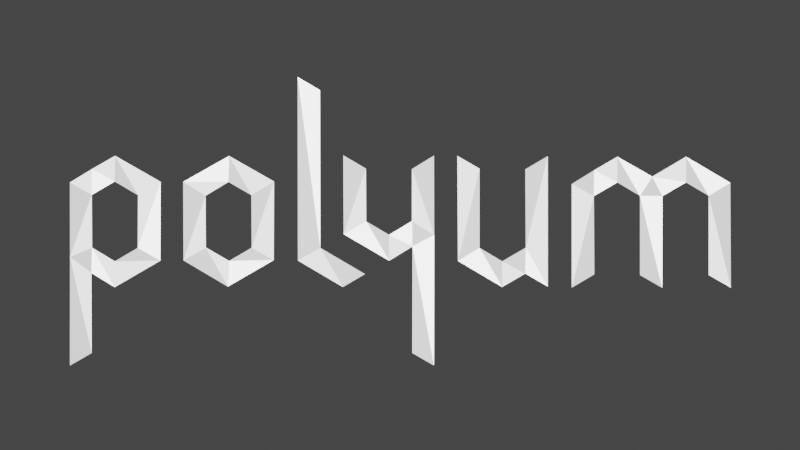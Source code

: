 # Source: logo.blend  (saved by Blender 2.82.7; exported with 4.5.12 LTS)
import bpy
from mathutils import Matrix  # noqa: F401  (used for matrix-valued properties, if any)

bpy.ops.wm.read_factory_settings(use_empty=True)
scene = bpy.context.scene
scene.name = 'Scene'

# ---- collections
col_collection = bpy.data.collections.new('Collection'); scene.collection.children.link(col_collection)

# ---- materials (node trees are filled in below, after node groups)
mat_material_1 = bpy.data.materials.new('material-1')
mat_material_1.alpha_threshold = 0.0
mat_material_1.use_transparent_shadow = False
mat_material_1.line_color = (0.0, 0.0, 0.0, 1.0)
mat_material_2 = bpy.data.materials.new('material-2')
mat_material_2.use_transparent_shadow = False
mat_material_3 = bpy.data.materials.new('material-3')
mat_material_3.use_transparent_shadow = False

# ---- material node trees
mat_material_1.use_nodes = True; mat_material_1.node_tree.nodes.clear()
_N = mat_material_1.node_tree.nodes; _L = mat_material_1.node_tree.links
n0 = _N.new('ShaderNodeOutputMaterial'); n0.name = 'Material Output'; n0.location = (300, 300)
n1 = _N.new('ShaderNodeBsdfPrincipled'); n1.name = 'Principled BSDF'; n1.location = (10, 300)
n1.distribution = 'GGX'
n1.subsurface_method = 'BURLEY'
n1.inputs[0].default_value = (0.6038, 0.6038, 0.6038, 1.0)
n1.inputs[2].default_value = 1.0
n1.inputs[3].default_value = 1.45
n1.inputs[13].default_value = 0.0
n1.inputs[27].default_value = (0.0, 0.0, 0.0, 1.0)
n1.inputs[28].default_value = 1.0
_L.new(n1.outputs[0], n0.inputs[0])
n0.is_active_output = True
mat_material_2.use_nodes = True; mat_material_2.node_tree.nodes.clear()
_N = mat_material_2.node_tree.nodes; _L = mat_material_2.node_tree.links
n0 = _N.new('ShaderNodeOutputMaterial'); n0.name = 'Material Output'; n0.location = (300, 300)
n1 = _N.new('ShaderNodeBsdfPrincipled'); n1.name = 'Principled BSDF'; n1.location = (10, 300)
n1.distribution = 'GGX'
n1.subsurface_method = 'BURLEY'
n1.inputs[0].default_value = (0.2529, 0.2529, 0.2529, 1.0)
n1.inputs[3].default_value = 1.45
n1.inputs[27].default_value = (0.0, 0.0, 0.0, 1.0)
n1.inputs[28].default_value = 1.0
_L.new(n1.outputs[0], n0.inputs[0])
n0.is_active_output = True
mat_material_3.use_nodes = True; mat_material_3.node_tree.nodes.clear()
_N = mat_material_3.node_tree.nodes; _L = mat_material_3.node_tree.links
n0 = _N.new('ShaderNodeOutputMaterial'); n0.name = 'Material Output'; n0.location = (300, 300)
n1 = _N.new('ShaderNodeBsdfPrincipled'); n1.name = 'Principled BSDF'; n1.location = (10, 300)
n1.distribution = 'GGX'
n1.subsurface_method = 'BURLEY'
n1.inputs[0].default_value = (1.0, 1.0, 1.0, 1.0)
n1.inputs[3].default_value = 1.45
n1.inputs[27].default_value = (0.0, 0.0, 0.0, 1.0)
n1.inputs[28].default_value = 1.0
_L.new(n1.outputs[0], n0.inputs[0])
n0.is_active_output = True

# ---- world
world_world = bpy.data.worlds.new('World'); scene.world = world_world
world_world.use_nodes = True; world_world.node_tree.nodes.clear()
_N = world_world.node_tree.nodes; _L = world_world.node_tree.links
n0 = _N.new('ShaderNodeOutputWorld'); n0.name = 'World Output'; n0.location = (300, 300)
n1 = _N.new('ShaderNodeBackground'); n1.name = 'Background'; n1.location = (10, 300)
n1.inputs[0].default_value = (0.05088, 0.05088, 0.05088, 1.0)
_L.new(n1.outputs[0], n0.inputs[0])
n0.is_active_output = True
world_world.color = (0.05088, 0.05088, 0.05088)
world_world.use_sun_shadow = False
world_world.sun_shadow_jitter_overblur = 0.0

# ---- cameras
cam_camera_001 = bpy.data.cameras.new('Camera.001')

# ---- lights
light_sun = bpy.data.lights.new('Sun', 'SUN')
light_sun.transmission_factor = 0.0
light_sun.shadow_soft_size = 0.125

# ---- meshes
me_maxresdefault = bpy.data.meshes.new('maxresdefault')
me_maxresdefault.from_pydata([(0.2806, 0.05626, 0.0), (0.3105, 0.03851, 0.0), (0.3105, -0.06591, 0.0), (0.3398, -0.08277, 0.0), (-0.4125, -0.1687, 0.0), (-0.4411, -0.1852, 0.0), (-0.4411, 0.05613, 0.0), (-0.4121, 0.07372, 0.0), (-0.3816, 0.09117, 0.0), (-0.3216, 0.05686, 0.0), (-0.322, -0.04698, 0.0), (-0.3821, -0.08191, 0.0), (-0.4128, -0.06317, 0.0), (0.06966, 0.09108, 0.0), (0.09894, 0.07422, 0.0), (0.09894, -0.0302, 0.0), (0.1288, -0.04795, 0.0), (0.1599, -0.02991, 0.0), (0.1593, 0.07333, 0.0), (0.1889, 0.09079, 0.0), (0.1889, -0.08108, 0.0), (0.1593, -0.06393, 0.0), (0.1288, -0.08168, 0.0), (0.07054, -0.04736, 0.0), (-0.2914, -0.04663, 0.0), (-0.233, -0.08114, 0.0), (-0.1725, -0.04621, 0.0), (-0.1721, 0.0573, 0.0), (-0.2313, 0.09096, 0.0), (-0.2918, 0.05688, 0.0), (-0.262, -0.0296, 0.0), (-0.2313, -0.04749, 0.0), (-0.2015, -0.03002, 0.0), (-0.2019, 0.03941, 0.0), (-0.2322, 0.05688, 0.0), (-0.2624, 0.03856, 0.0), (-0.3517, -0.0302, 0.0), (-0.3819, -0.04795, 0.0), (-0.412, -0.02984, 0.0), (-0.4124, 0.03973, 0.0), (-0.3822, 0.05748, 0.0), (-0.3513, 0.03938, 0.0), (-0.1409, 0.1951, 0.0), (-0.1115, 0.1777, 0.0), (-0.1111, -0.0302, 0.0), (-0.0523, -0.0647, 0.0), (-0.08127, -0.08174, 0.0), (-0.1405, -0.04681, 0.0), (0.0102, -0.1687, 0.0), (0.0388, -0.1852, 0.0), (0.0388, 0.09147, 0.0), (0.009807, 0.07372, 0.0), (-0.08071, 0.09179, 0.0), (-0.08024, -0.01205, 0.0), (-0.02018, -0.04698, 0.0), (0.01049, -0.02824, 0.0), (-0.05058, 0.004732, 0.0), (-0.02041, -0.01302, 0.0), (0.009762, 0.005087, 0.0), (-0.05094, 0.07431, 0.0), (0.2496, 0.03822, 0.0), (0.2502, -0.06502, 0.0), (0.2206, -0.08247, 0.0), (0.2206, 0.05406, 0.0), (0.2502, 0.07224, 0.0), (0.2806, 0.08999, 0.0), (0.3712, 0.05626, 0.0), (0.4011, 0.03851, 0.0), (0.4011, -0.06591, 0.0), (0.4303, -0.08277, 0.0), (0.3401, 0.03822, 0.0), (0.3267, 0.06372, 0.0), (0.3712, 0.08999, 0.0), (0.4295, 0.05567, 0.0), (-0.441, -0.04219, 0.0), (0.03904, -0.01307, 0.0)], [], [(7, 6, 39), (74, 39, 6), (39, 74, 38), (5, 74, 4), (12, 4, 74), (74, 12, 38), (12, 11, 38), (38, 11, 37), (11, 10, 37), (37, 10, 36), (10, 9, 36), (36, 9, 41), (9, 8, 41), (41, 8, 40), (8, 7, 40), (40, 7, 39), (35, 24, 29), (30, 25, 24), (25, 26, 31), (26, 27, 32), (27, 28, 33), (34, 29, 28), (35, 29, 34), (30, 24, 35), (31, 25, 30), (31, 26, 32), (32, 27, 33), (33, 34, 28), (43, 44, 42), (47, 42, 44), (47, 44, 46), (44, 45, 46), (53, 59, 52), (59, 53, 56), (53, 54, 56), (56, 54, 57), (54, 55, 57), (57, 55, 58), (58, 55, 75), (58, 75, 51), (51, 75, 50), (49, 55, 48), (75, 55, 49), (14, 23, 13), (15, 23, 14), (23, 15, 22), (15, 16, 22), (22, 16, 21), (16, 17, 21), (21, 17, 20), (18, 19, 17), (19, 20, 17), (61, 62, 60), (62, 63, 60), (64, 60, 63), (60, 64, 0), (64, 65, 0), (0, 65, 1), (65, 71, 1), (70, 1, 71), (2, 3, 1), (3, 1, 70), (68, 69, 67), (69, 73, 67), (66, 67, 72), (72, 67, 73), (70, 71, 66), (71, 66, 72)])
me_maxresdefault.polygons.foreach_set('material_index', [0, 1, 0, 1, 0, 1, 2, 0, 0, 1, 2, 0, 0, 1, 0, 2, 1, 1, 2, 0, 0, 2, 0, 0, 0, 1, 1, 1, 2, 1, 0, 1, 1, 0, 2, 1, 0, 2, 1, 0, 1, 1, 2, 0, 1, 2, 1, 0, 1, 2, 1, 0, 1, 0, 1, 2, 0, 1, 2, 1, 1, 2, 0, 1, 1, 2, 2, 0])
_uv = me_maxresdefault.uv_layers.new(name='UVMap')
_uv.uv.foreach_set('vector', [0.0, 0.0, 0.0, 0.0, 0.0, 0.0, 0.0, 0.0, 0.0, 0.0, 0.0, 0.0, 0.0, 0.0, 0.0, 0.0, 0.0, 0.0, 0.0, 0.0, 0.0, 0.0, 0.0, 0.0, 0.0, 0.0, 0.0, 0.0, 0.0, 0.0, 0.0, 0.0, 0.0, 0.0, 0.0, 0.0, 0.0, 0.0, 0.0, 0.0, 0.0, 0.0, 0.0, 0.0, 0.0, 0.0, 0.0, 0.0, 0.0, 0.0, 0.0, 0.0, 0.0, 0.0, 0.0, 0.0, 0.0, 0.0, 0.0, 0.0, 0.0, 0.0, 0.0, 0.0, 0.0, 0.0, 0.0, 0.0, 0.0, 0.0, 0.0, 0.0, 0.0, 0.0, 0.0, 0.0, 0.0, 0.0, 0.0, 0.0, 0.0, 0.0, 0.0, 0.0, 0.0, 0.0, 0.0, 0.0, 0.0, 0.0, 0.0, 0.0, 0.0, 0.0, 0.0, 0.0, 0.0, 0.0, 0.0, 0.0, 0.0, 0.0, 0.0, 0.0, 0.0, 0.0, 0.0, 0.0, 0.0, 0.0, 0.0, 0.0, 0.0, 0.0, 0.0, 0.0, 0.0, 0.0, 0.0, 0.0, 0.0, 0.0, 0.0, 0.0, 0.0, 0.0, 0.0, 0.0, 0.0, 0.0, 0.0, 0.0, 0.0, 0.0, 0.0, 0.0, 0.0, 0.0, 0.0, 0.0, 0.0, 0.0, 0.0, 0.0, 0.0, 0.0, 0.0, 0.0, 0.0, 0.0, 0.0, 0.0, 0.0, 0.0, 0.0, 0.0, 0.0, 0.0, 0.0, 0.0, 0.0, 0.0, 0.0, 0.0, 0.0, 0.0, 0.0, 0.0, 0.0, 0.0, 0.0, 0.0, 0.0, 0.0, 0.0, 0.0, 0.0, 0.0, 0.0, 0.0, 0.0, 0.0, 0.0, 0.0, 0.0, 0.0, 0.0, 0.0, 0.0, 0.0, 0.0, 0.0, 0.0, 0.0, 0.0, 0.0, 0.0, 0.0, 0.0, 0.0, 0.0, 0.0, 0.0, 0.0, 0.0, 0.0, 0.0, 0.0, 0.0, 0.0, 0.0, 0.0, 0.0, 0.0, 0.0, 0.0, 0.0, 0.0, 0.0, 0.0, 0.0, 0.0, 0.0, 0.0, 0.0, 0.0, 0.0, 0.0, 0.0, 0.0, 0.0, 0.0, 0.0, 0.0, 0.0, 0.0, 0.0, 0.0, 0.0, 0.0, 0.0, 0.0, 0.0, 0.0, 0.0, 0.0, 0.0, 0.0, 0.0, 0.0, 0.0, 0.0, 0.0, 0.0, 0.0, 0.0, 0.0, 0.0, 0.0, 0.0, 0.0, 0.0, 0.0, 0.0, 0.0, 0.0, 0.0, 0.0, 0.0, 0.0, 0.0, 0.0, 0.0, 0.0, 0.0, 0.0, 0.0, 0.0, 0.0, 0.0, 0.0, 0.0, 0.0, 0.0, 0.0, 0.0, 0.0, 0.0, 0.0, 0.0, 0.0, 0.0, 0.0, 0.0, 0.0, 0.0, 0.0, 0.0, 0.0, 0.0, 0.0, 0.0, 0.0, 0.0, 0.0, 0.0, 0.0, 0.0, 0.0, 0.0, 0.0, 0.0, 0.0, 0.0, 0.0, 0.0, 0.0, 0.0, 0.0, 0.0, 0.0, 0.0, 0.0, 0.0, 0.0, 0.0, 0.0, 0.0, 0.0, 0.0, 0.0, 0.0, 0.0, 0.0, 0.0, 0.0, 0.0, 0.0, 0.0, 0.0, 0.0, 0.0, 0.0, 0.0, 0.0, 0.0, 0.0, 0.0, 0.0, 0.0, 0.0, 0.0, 0.0, 0.0, 0.0, 0.0, 0.0, 0.0, 0.0, 0.0, 0.0, 0.0, 0.0, 0.0, 0.0, 0.0, 0.0, 0.0, 0.0, 0.0, 0.0, 0.0, 0.0, 0.0, 0.0, 0.0, 0.0, 0.0, 0.0, 0.0, 0.0, 0.0, 0.0, 0.0, 0.0, 0.0, 0.0, 0.0, 0.0, 0.0, 0.0, 0.0, 0.0, 0.0, 0.0, 0.0, 0.0, 0.0, 0.0, 0.0, 0.0, 0.0, 0.0, 0.0, 0.0, 0.0, 0.0, 0.0])
me_maxresdefault.materials.append(mat_material_1)
me_maxresdefault.materials.append(mat_material_2)
me_maxresdefault.materials.append(mat_material_3)
me_maxresdefault.use_remesh_fix_poles = True
me_maxresdefault.use_remesh_preserve_attributes = False
me_maxresdefault.use_mirror_vertex_groups = False
me_maxresdefault.update()

# ---- objects
ob_maxresdefault = bpy.data.objects.new('maxresdefault', me_maxresdefault)
ob_camera = bpy.data.objects.new('Camera', cam_camera_001)
ob_sun = bpy.data.objects.new('Sun', light_sun)

# ---- transforms, parenting, visibility, modifiers, constraints
ob_maxresdefault.location = (0.005964, 0.0, 0.0)
ob_maxresdefault.lineart.crease_threshold = 0.0
ob_camera.location = (0.0, 0.0, 1.465)
ob_camera.scale = (1.057, 1.057, 1.057)
ob_camera.lineart.crease_threshold = 0.0
ob_sun.location = (0.0, 0.0, 0.0)
ob_sun.lineart.crease_threshold = 0.0

# ---- collection membership
col_collection.objects.link(ob_maxresdefault)
col_collection.objects.link(ob_camera)
col_collection.objects.link(ob_sun)

# ---- scene / render settings (as saved in the file)
scene.camera = ob_camera
scene.frame_start = 1; scene.frame_end = 250; scene.frame_set(1)
scene.render.engine = 'BLENDER_EEVEE_NEXT'
scene.render.resolution_x = 3840
scene.render.resolution_y = 2160
scene.render.film_transparent = True
scene.cycles.use_denoising = False
scene.cycles.samples = 128
scene.cycles.sampling_pattern = 'TABULATED_SOBOL'
scene.cycles.use_adaptive_sampling = False
scene.cycles.use_light_tree = False
scene.view_settings.view_transform = 'Filmic'
bpy.context.view_layer.update()
